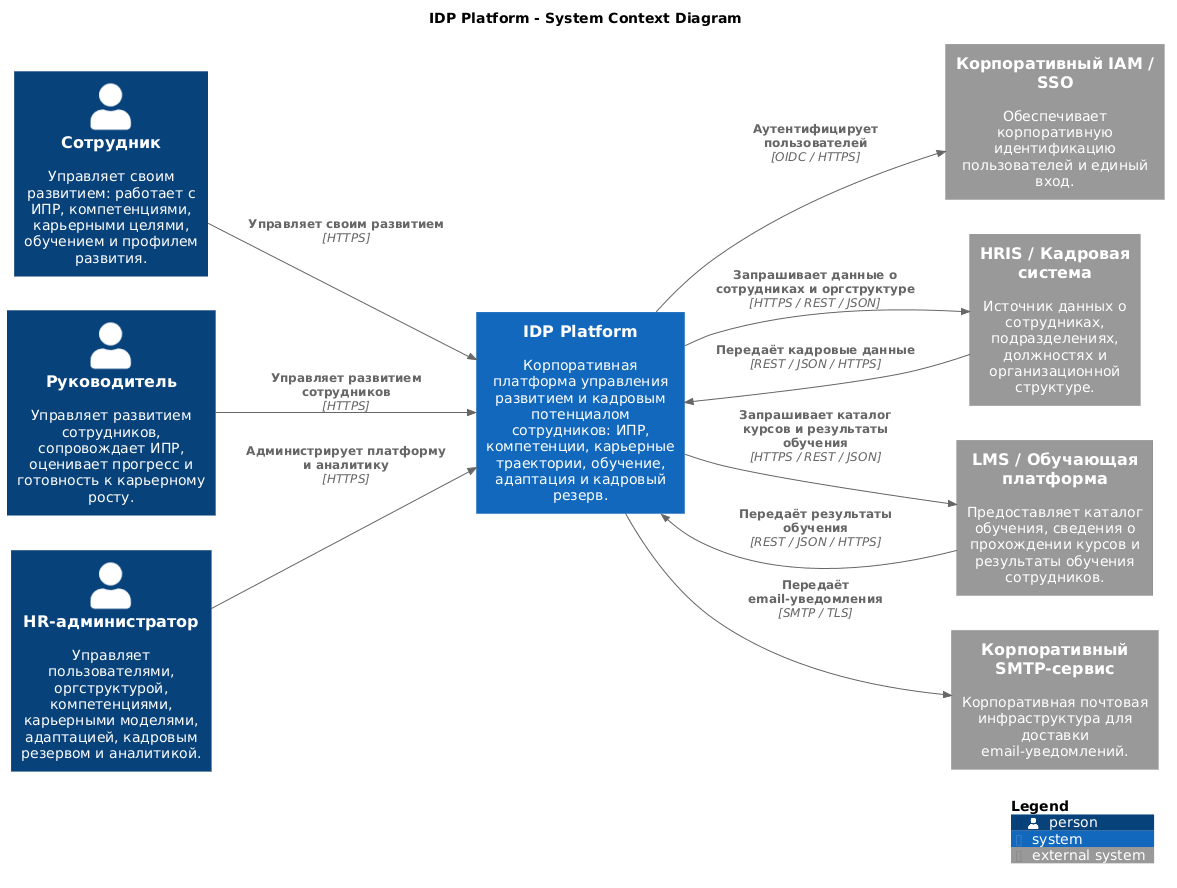

The diagram above was rendered by PlantUML. Its source (embedded in the PNG):
@startuml IDP_Platform_L1
!include <C4/C4_Context>

title IDP Platform - System Context Diagram

LAYOUT_LEFT_RIGHT()

Person(employee, "Сотрудник", "Управляет своим развитием: работает с ИПР, компетенциями, карьерными целями, обучением и профилем развития.")

Person(manager, "Руководитель", "Управляет развитием сотрудников, сопровождает ИПР, оценивает прогресс и готовность к карьерному росту.")

Person(hrAdmin, "HR-администратор", "Управляет пользователями, оргструктурой, компетенциями, карьерными моделями, адаптацией, кадровым резервом и аналитикой.")

System(idpPlatform, "IDP Platform", "Корпоративная платформа управления развитием и кадровым потенциалом сотрудников: ИПР, компетенции, карьерные траектории, обучение, адаптация и кадровый резерв.")

System_Ext(iam, "Корпоративный IAM / SSO", "Обеспечивает корпоративную идентификацию пользователей и единый вход.")

System_Ext(hris, "HRIS / Кадровая система", "Источник данных о сотрудниках, подразделениях, должностях и организационной структуре.")

System_Ext(lms, "LMS / Обучающая платформа", "Предоставляет каталог обучения, сведения о прохождении курсов и результаты обучения сотрудников.")

System_Ext(smtp, "Корпоративный SMTP-сервис", "Корпоративная почтовая инфраструктура для доставки email-уведомлений.")


Rel(employee, idpPlatform, "Управляет своим развитием", "HTTPS")

Rel(manager, idpPlatform, "Управляет развитием сотрудников", "HTTPS")

Rel(hrAdmin, idpPlatform, "Администрирует платформу и аналитику", "HTTPS")


Rel(idpPlatform, iam, "Аутентифицирует пользователей", "OIDC / HTTPS")

Rel(idpPlatform, hris, "Запрашивает данные о сотрудниках и оргструктуре", "HTTPS / REST / JSON")

Rel(idpPlatform, lms, "Запрашивает каталог курсов и результаты обучения", "HTTPS / REST / JSON")

Rel(hris, idpPlatform, "Передаёт кадровые данные", "REST / JSON / HTTPS")

Rel(lms, idpPlatform, "Передаёт результаты обучения", "REST / JSON / HTTPS")

Rel(idpPlatform, smtp, "Передаёт email-уведомления", "SMTP / TLS")

SHOW_LEGEND()

@enduml